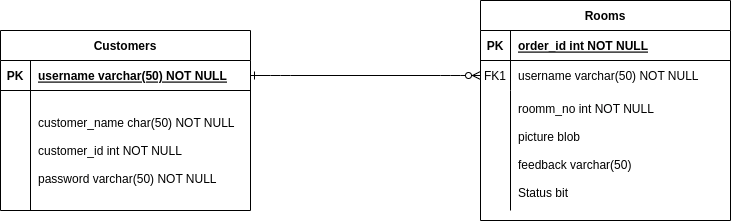

The diagram above was exported from draw.io. Its source (the exported page's mxGraphModel, read from the mxfile embedded in the PNG):
<mxGraphModel dx="1422" dy="762" grid="1" gridSize="10" guides="1" tooltips="1" connect="1" arrows="1" fold="1" page="1" pageScale="1" pageWidth="850" pageHeight="1100" math="0" shadow="0" extFonts="Permanent Marker^https://fonts.googleapis.com/css?family=Permanent+Marker">
  <root>
    <mxCell id="0" />
    <mxCell id="1" parent="0" />
    <mxCell id="C-vyLk0tnHw3VtMMgP7b-1" value="" style="edgeStyle=entityRelationEdgeStyle;endArrow=ERzeroToMany;startArrow=ERone;endFill=1;startFill=0;" parent="1" source="C-vyLk0tnHw3VtMMgP7b-24" target="C-vyLk0tnHw3VtMMgP7b-6" edge="1">
      <mxGeometry width="100" height="100" relative="1" as="geometry">
        <mxPoint x="340" y="720" as="sourcePoint" />
        <mxPoint x="440" y="620" as="targetPoint" />
      </mxGeometry>
    </mxCell>
    <mxCell id="C-vyLk0tnHw3VtMMgP7b-2" value="Rooms" style="shape=table;startSize=30;container=1;collapsible=1;childLayout=tableLayout;fixedRows=1;rowLines=0;fontStyle=1;align=center;resizeLast=1;" parent="1" vertex="1">
      <mxGeometry x="520" y="180" width="250" height="220" as="geometry" />
    </mxCell>
    <mxCell id="C-vyLk0tnHw3VtMMgP7b-3" value="" style="shape=partialRectangle;collapsible=0;dropTarget=0;pointerEvents=0;fillColor=none;points=[[0,0.5],[1,0.5]];portConstraint=eastwest;top=0;left=0;right=0;bottom=1;" parent="C-vyLk0tnHw3VtMMgP7b-2" vertex="1">
      <mxGeometry y="30" width="250" height="30" as="geometry" />
    </mxCell>
    <mxCell id="C-vyLk0tnHw3VtMMgP7b-4" value="PK" style="shape=partialRectangle;overflow=hidden;connectable=0;fillColor=none;top=0;left=0;bottom=0;right=0;fontStyle=1;" parent="C-vyLk0tnHw3VtMMgP7b-3" vertex="1">
      <mxGeometry width="30" height="30" as="geometry">
        <mxRectangle width="30" height="30" as="alternateBounds" />
      </mxGeometry>
    </mxCell>
    <mxCell id="C-vyLk0tnHw3VtMMgP7b-5" value="order_id int NOT NULL " style="shape=partialRectangle;overflow=hidden;connectable=0;fillColor=none;top=0;left=0;bottom=0;right=0;align=left;spacingLeft=6;fontStyle=5;" parent="C-vyLk0tnHw3VtMMgP7b-3" vertex="1">
      <mxGeometry x="30" width="220" height="30" as="geometry">
        <mxRectangle width="220" height="30" as="alternateBounds" />
      </mxGeometry>
    </mxCell>
    <mxCell id="C-vyLk0tnHw3VtMMgP7b-6" value="" style="shape=partialRectangle;collapsible=0;dropTarget=0;pointerEvents=0;fillColor=none;points=[[0,0.5],[1,0.5]];portConstraint=eastwest;top=0;left=0;right=0;bottom=0;" parent="C-vyLk0tnHw3VtMMgP7b-2" vertex="1">
      <mxGeometry y="60" width="250" height="30" as="geometry" />
    </mxCell>
    <mxCell id="C-vyLk0tnHw3VtMMgP7b-7" value="FK1" style="shape=partialRectangle;overflow=hidden;connectable=0;fillColor=none;top=0;left=0;bottom=0;right=0;" parent="C-vyLk0tnHw3VtMMgP7b-6" vertex="1">
      <mxGeometry width="30" height="30" as="geometry">
        <mxRectangle width="30" height="30" as="alternateBounds" />
      </mxGeometry>
    </mxCell>
    <mxCell id="C-vyLk0tnHw3VtMMgP7b-8" value="username varchar(50) NOT NULL" style="shape=partialRectangle;overflow=hidden;connectable=0;fillColor=none;top=0;left=0;bottom=0;right=0;align=left;spacingLeft=6;" parent="C-vyLk0tnHw3VtMMgP7b-6" vertex="1">
      <mxGeometry x="30" width="220" height="30" as="geometry">
        <mxRectangle width="220" height="30" as="alternateBounds" />
      </mxGeometry>
    </mxCell>
    <mxCell id="C-vyLk0tnHw3VtMMgP7b-9" value="" style="shape=partialRectangle;collapsible=0;dropTarget=0;pointerEvents=0;fillColor=none;points=[[0,0.5],[1,0.5]];portConstraint=eastwest;top=0;left=0;right=0;bottom=0;" parent="C-vyLk0tnHw3VtMMgP7b-2" vertex="1">
      <mxGeometry y="90" width="250" height="120" as="geometry" />
    </mxCell>
    <mxCell id="C-vyLk0tnHw3VtMMgP7b-10" value="" style="shape=partialRectangle;overflow=hidden;connectable=0;fillColor=none;top=0;left=0;bottom=0;right=0;" parent="C-vyLk0tnHw3VtMMgP7b-9" vertex="1">
      <mxGeometry width="30" height="120" as="geometry">
        <mxRectangle width="30" height="120" as="alternateBounds" />
      </mxGeometry>
    </mxCell>
    <mxCell id="C-vyLk0tnHw3VtMMgP7b-11" value="roomm_no int NOT NULL&#10;&#10;picture blob&#10;&#10;feedback varchar(50)&#10;&#10;Status bit" style="shape=partialRectangle;overflow=hidden;connectable=0;fillColor=none;top=0;left=0;bottom=0;right=0;align=left;spacingLeft=6;" parent="C-vyLk0tnHw3VtMMgP7b-9" vertex="1">
      <mxGeometry x="30" width="220" height="120" as="geometry">
        <mxRectangle width="220" height="120" as="alternateBounds" />
      </mxGeometry>
    </mxCell>
    <mxCell id="C-vyLk0tnHw3VtMMgP7b-23" value="Customers" style="shape=table;startSize=30;container=1;collapsible=1;childLayout=tableLayout;fixedRows=1;rowLines=0;fontStyle=1;align=center;resizeLast=1;" parent="1" vertex="1">
      <mxGeometry x="40" y="210" width="250" height="180" as="geometry" />
    </mxCell>
    <mxCell id="C-vyLk0tnHw3VtMMgP7b-24" value="" style="shape=partialRectangle;collapsible=0;dropTarget=0;pointerEvents=0;fillColor=none;points=[[0,0.5],[1,0.5]];portConstraint=eastwest;top=0;left=0;right=0;bottom=1;" parent="C-vyLk0tnHw3VtMMgP7b-23" vertex="1">
      <mxGeometry y="30" width="250" height="30" as="geometry" />
    </mxCell>
    <mxCell id="C-vyLk0tnHw3VtMMgP7b-25" value="PK" style="shape=partialRectangle;overflow=hidden;connectable=0;fillColor=none;top=0;left=0;bottom=0;right=0;fontStyle=1;" parent="C-vyLk0tnHw3VtMMgP7b-24" vertex="1">
      <mxGeometry width="30" height="30" as="geometry">
        <mxRectangle width="30" height="30" as="alternateBounds" />
      </mxGeometry>
    </mxCell>
    <mxCell id="C-vyLk0tnHw3VtMMgP7b-26" value="username varchar(50) NOT NULL " style="shape=partialRectangle;overflow=hidden;connectable=0;fillColor=none;top=0;left=0;bottom=0;right=0;align=left;spacingLeft=6;fontStyle=5;" parent="C-vyLk0tnHw3VtMMgP7b-24" vertex="1">
      <mxGeometry x="30" width="220" height="30" as="geometry">
        <mxRectangle width="220" height="30" as="alternateBounds" />
      </mxGeometry>
    </mxCell>
    <mxCell id="C-vyLk0tnHw3VtMMgP7b-27" value="" style="shape=partialRectangle;collapsible=0;dropTarget=0;pointerEvents=0;fillColor=none;points=[[0,0.5],[1,0.5]];portConstraint=eastwest;top=0;left=0;right=0;bottom=0;" parent="C-vyLk0tnHw3VtMMgP7b-23" vertex="1">
      <mxGeometry y="60" width="250" height="120" as="geometry" />
    </mxCell>
    <mxCell id="C-vyLk0tnHw3VtMMgP7b-28" value="" style="shape=partialRectangle;overflow=hidden;connectable=0;fillColor=none;top=0;left=0;bottom=0;right=0;" parent="C-vyLk0tnHw3VtMMgP7b-27" vertex="1">
      <mxGeometry width="30" height="120" as="geometry">
        <mxRectangle width="30" height="120" as="alternateBounds" />
      </mxGeometry>
    </mxCell>
    <mxCell id="C-vyLk0tnHw3VtMMgP7b-29" value="customer_name char(50) NOT NULL&#10;&#10;customer_id int NOT NULL&#10;&#10;password varchar(50) NOT NULL" style="shape=partialRectangle;overflow=hidden;connectable=0;fillColor=none;top=0;left=0;bottom=0;right=0;align=left;spacingLeft=6;" parent="C-vyLk0tnHw3VtMMgP7b-27" vertex="1">
      <mxGeometry x="30" width="220" height="120" as="geometry">
        <mxRectangle width="220" height="120" as="alternateBounds" />
      </mxGeometry>
    </mxCell>
  </root>
</mxGraphModel>